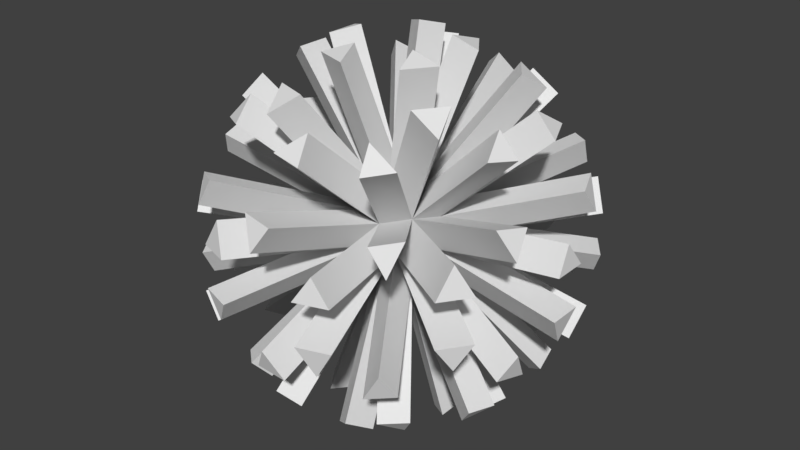 # Source: SpikeBall.blend  (saved by Blender 2.78.0; exported with 4.5.12 LTS)
import bpy
from mathutils import Matrix  # noqa: F401  (used for matrix-valued properties, if any)

bpy.ops.wm.read_factory_settings(use_empty=True)
scene = bpy.context.scene
scene.name = 'Scene'

# ---- collections
col_collection_1 = bpy.data.collections.new('Collection 1'); scene.collection.children.link(col_collection_1)

# ---- world
world_world = bpy.data.worlds.new('World'); scene.world = world_world
world_world.color = (0.05088, 0.05088, 0.05088)
world_world.use_sun_shadow = False
world_world.sun_shadow_jitter_overblur = 0.0
world_world.cycles.sampling_method = 'MANUAL'

# ---- meshes
me_icosphere = bpy.data.meshes.new('Icosphere')
me_icosphere.from_pydata([(0.0, 0.0, -1.0), (0.7236, -0.5257, -0.4472), (-0.2764, -0.8506, -0.4472), (-0.8944, 0.0, -0.4472), (-0.2764, 0.8506, -0.4472), (0.7236, 0.5257, -0.4472), (0.2764, -0.8506, 0.4472), (-0.7236, -0.5257, 0.4472), (-0.7236, 0.5257, 0.4472), (0.2764, 0.8506, 0.4472), (0.8944, 0.0, 0.4472), (0.0, 0.0, 1.0), (-0.1625, -0.5, -0.8507), (0.4253, -0.309, -0.8507), (0.2629, -0.809, -0.5257), (0.8506, 0.0, -0.5257), (0.4253, 0.309, -0.8507), (-0.5257, 0.0, -0.8507), (-0.6882, -0.5, -0.5257), (-0.1625, 0.5, -0.8507), (-0.6882, 0.5, -0.5257), (0.2629, 0.809, -0.5257), (0.9511, -0.309, 1.971e-07), (0.9511, 0.309, 1.971e-07), (0.0, -1.0, 1.971e-07), (0.5878, -0.809, 1.971e-07), (-0.9511, -0.309, 1.971e-07), (-0.5878, -0.809, 1.971e-07), (-0.5878, 0.809, 1.971e-07), (-0.9511, 0.309, 1.971e-07), (0.5878, 0.809, 1.971e-07), (0.0, 1.0, 1.971e-07), (0.6882, -0.5, 0.5257), (-0.2629, -0.809, 0.5257), (-0.8506, 0.0, 0.5257), (-0.2629, 0.809, 0.5257), (0.6882, 0.5, 0.5257), (0.1625, -0.5, 0.8507), (0.5257, 0.0, 0.8507), (-0.4253, -0.309, 0.8507), (-0.4253, 0.309, 0.8507), (0.1625, 0.5, 0.8507), (0.05119, -0.1575, -1.472), (0.4765, -0.4666, -1.322), (-0.1113, -0.6575, -1.322), (0.1024, -0.3151, -1.944), (0.5277, -0.6241, -1.794), (-0.06007, -0.8151, -1.794), (0.1536, -0.4726, -2.415), (0.5789, -0.7816, -2.266), (-0.008884, -0.9726, -2.266), (0.2048, -0.6302, -2.887), (0.6301, -0.9392, -2.738), (0.04231, -1.13, -2.738), (0.256, -0.7877, -3.359), (0.6813, -1.097, -3.209), (0.0935, -1.288, -3.209), (1.074, -0.6597, -0.7781), (0.7754, -0.443, -1.182), (1.201, -0.134, -0.8566), (1.424, -0.7938, -1.109), (1.126, -0.577, -1.512), (1.551, -0.268, -1.187), (1.774, -0.9278, -1.44), (1.476, -0.7111, -1.843), (1.901, -0.402, -1.518), (2.124, -1.062, -1.771), (1.826, -0.8451, -2.174), (2.251, -0.5361, -1.849), (2.474, -1.196, -2.101), (2.176, -0.9791, -2.505), (2.601, -0.6701, -2.18), (-0.134, -0.09737, -1.472), (-0.2965, -0.5974, -1.322), (-0.6597, -0.09737, -1.322), (-0.268, -0.1947, -1.944), (-0.4305, -0.6947, -1.794), (-0.7938, -0.1947, -1.794), (-0.4021, -0.2921, -2.415), (-0.5645, -0.7921, -2.266), (-0.9278, -0.2921, -2.266), (-0.5361, -0.3895, -2.887), (-0.6985, -0.8895, -2.738), (-1.062, -0.3895, -2.738), (-0.6701, -0.4868, -3.359), (-0.8325, -0.9868, -3.209), (-1.196, -0.4868, -3.209), (-0.134, 0.09737, -1.472), (-0.6597, 0.09737, -1.322), (-0.2965, 0.5974, -1.322), (-0.268, 0.1947, -1.944), (-0.7938, 0.1947, -1.794), (-0.4305, 0.6947, -1.794), (-0.4021, 0.2921, -2.415), (-0.9278, 0.2921, -2.266), (-0.5645, 0.7921, -2.266), (-0.5361, 0.3895, -2.887), (-1.062, 0.3895, -2.738), (-0.6985, 0.8895, -2.738), (-0.6701, 0.4868, -3.359), (-1.196, 0.4868, -3.209), (-0.8325, 0.9868, -3.209), (0.05119, 0.1575, -1.472), (-0.1113, 0.6575, -1.322), (0.4765, 0.4666, -1.322), (0.1024, 0.3151, -1.944), (-0.06007, 0.8151, -1.794), (0.5277, 0.6241, -1.794), (0.1536, 0.4726, -2.415), (-0.008884, 0.9726, -2.266), (0.5789, 0.7816, -2.266), (0.2048, 0.6302, -2.887), (0.04231, 1.13, -2.738), (0.6301, 0.9392, -2.738), (0.256, 0.7877, -3.359), (0.0935, 1.288, -3.209), (0.6813, 1.097, -3.209), (1.176, -0.6597, -0.6124), (1.303, -0.134, -0.6909), (1.404, -0.443, -0.1652), (1.629, -0.7938, -0.7776), (1.756, -0.268, -0.8561), (1.856, -0.577, -0.3304), (2.081, -0.9278, -0.9428), (2.208, -0.402, -1.021), (2.309, -0.7111, -0.4956), (2.534, -1.062, -1.108), (2.661, -0.5361, -1.187), (2.761, -0.8451, -0.6608), (2.986, -1.196, -1.273), (3.113, -0.6701, -1.352), (3.214, -0.9791, -0.826), (-0.264, -1.322, -0.6124), (0.2752, -1.281, -0.6909), (0.01237, -1.472, -0.1652), (-0.2516, -1.794, -0.7776), (0.2876, -1.753, -0.8561), (0.02475, -1.944, -0.3304), (-0.2393, -2.266, -0.9428), (0.3, -2.224, -1.021), (0.03712, -2.415, -0.4956), (-0.2269, -2.738, -1.108), (0.3124, -2.696, -1.187), (0.04949, -2.887, -0.6608), (-0.2145, -3.209, -1.273), (0.3247, -3.168, -1.352), (0.06187, -3.359, -0.826), (-1.339, -0.1575, -0.6124), (-1.133, -0.6575, -0.6909), (-1.396, -0.4666, -0.1652), (-1.784, -0.3151, -0.7776), (-1.578, -0.8151, -0.8561), (-1.841, -0.6241, -0.3304), (-2.229, -0.4726, -0.9428), (-2.023, -0.9726, -1.021), (-2.286, -0.7817, -0.4956), (-2.674, -0.6302, -1.108), (-2.468, -1.13, -1.187), (-2.73, -0.9392, -0.6608), (-3.119, -0.7877, -1.273), (-2.912, -1.288, -1.352), (-3.175, -1.097, -0.826), (-0.5637, 1.225, -0.6124), (-0.9755, 0.8744, -0.6909), (-0.8751, 1.183, -0.1652), (-0.851, 1.599, -0.7776), (-1.263, 1.249, -0.8561), (-1.162, 1.558, -0.3304), (-1.138, 1.974, -0.9428), (-1.55, 1.623, -1.021), (-1.45, 1.932, -0.4956), (-1.426, 2.348, -1.108), (-1.837, 1.998, -1.187), (-1.737, 2.307, -0.6608), (-1.713, 2.723, -1.273), (-2.125, 2.372, -1.352), (-2.024, 2.681, -0.826), (0.9909, 0.9147, -0.6124), (0.5302, 1.198, -0.6909), (0.8551, 1.198, -0.1652), (1.258, 1.304, -0.7776), (0.7974, 1.587, -0.8561), (1.122, 1.587, -0.3304), (1.525, 1.693, -0.9428), (1.065, 1.976, -1.021), (1.39, 1.976, -0.4956), (1.793, 2.081, -1.108), (1.332, 2.365, -1.187), (1.657, 2.365, -0.6608), (2.06, 2.47, -1.273), (1.599, 2.754, -1.352), (1.924, 2.754, -0.826), (1.125, -0.8173, -0.51), (1.352, -0.6006, -0.06281), (0.9891, -1.101, -0.06281), (1.526, -1.109, -0.5728), (1.754, -0.8921, -0.1256), (1.39, -1.392, -0.1256), (1.928, -1.4, -0.6357), (2.155, -1.184, -0.1884), (1.792, -1.684, -0.1884), (2.329, -1.692, -0.6985), (2.556, -1.475, -0.2513), (2.193, -1.975, -0.2513), (2.73, -1.984, -0.7613), (2.958, -1.767, -0.3141), (2.594, -2.267, -0.3141), (-0.4297, -1.322, -0.51), (-0.1533, -1.472, -0.06281), (-0.7411, -1.281, -0.06281), (-0.583, -1.794, -0.5728), (-0.3066, -1.944, -0.1256), (-0.8944, -1.753, -0.1256), (-0.7362, -2.266, -0.6357), (-0.4599, -2.415, -0.1884), (-1.048, -2.224, -0.1884), (-0.8895, -2.738, -0.6985), (-0.6131, -2.887, -0.2513), (-1.201, -2.696, -0.2513), (-1.043, -3.209, -0.7613), (-0.7664, -3.359, -0.3141), (-1.354, -3.168, -0.3141), (-1.39, 0.0, -0.51), (-1.447, -0.309, -0.06281), (-1.447, 0.309, -0.06281), (-1.887, 0.0, -0.5728), (-1.943, -0.309, -0.1256), (-1.943, 0.309, -0.1256), (-2.383, 0.0, -0.6357), (-2.439, -0.309, -0.1884), (-2.439, 0.309, -0.1884), (-2.879, 0.0, -0.6985), (-2.935, -0.309, -0.2513), (-2.935, 0.309, -0.2513), (-3.375, 0.0, -0.7613), (-3.431, -0.309, -0.3141), (-3.431, 0.309, -0.3141), (-0.4297, 1.322, -0.51), (-0.7411, 1.281, -0.06281), (-0.1533, 1.472, -0.06281), (-0.583, 1.794, -0.5728), (-0.8944, 1.753, -0.1256), (-0.3066, 1.944, -0.1256), (-0.7362, 2.266, -0.6357), (-1.048, 2.224, -0.1884), (-0.4599, 2.415, -0.1884), (-0.8895, 2.738, -0.6985), (-1.201, 2.696, -0.2513), (-0.6131, 2.887, -0.2513), (-1.043, 3.209, -0.7613), (-1.354, 3.168, -0.3141), (-0.7664, 3.359, -0.3141), (1.125, 0.8173, -0.51), (0.9891, 1.101, -0.06281), (1.352, 0.6006, -0.06281), (1.526, 1.109, -0.5728), (1.39, 1.392, -0.1256), (1.754, 0.8921, -0.1256), (1.928, 1.4, -0.6357), (1.792, 1.684, -0.1884), (2.155, 1.184, -0.1884), (2.329, 1.692, -0.6985), (2.193, 1.975, -0.2513), (2.556, 1.475, -0.2513), (2.73, 1.984, -0.7613), (2.594, 2.267, -0.3141), (2.958, 1.767, -0.3141), (0.4809, -1.165, 0.7781), (0.8927, -0.8142, 0.8566), (0.3669, -0.8142, 1.182), (0.6853, -1.479, 1.109), (1.097, -1.128, 1.187), (0.5714, -1.128, 1.512), (0.8898, -1.793, 1.44), (1.302, -1.443, 1.518), (0.7759, -1.443, 1.843), (1.094, -2.107, 1.771), (1.506, -1.757, 1.849), (0.9803, -1.757, 2.174), (1.299, -2.422, 2.101), (1.711, -2.071, 2.18), (1.185, -2.071, 2.505), (-0.9593, -0.8173, 0.7781), (-0.4985, -1.101, 0.8566), (-0.661, -0.6006, 1.182), (-1.195, -1.109, 1.109), (-0.7342, -1.392, 1.187), (-0.8966, -0.8921, 1.512), (-1.431, -1.4, 1.44), (-0.9698, -1.684, 1.518), (-1.132, -1.184, 1.843), (-1.666, -1.692, 1.771), (-1.205, -1.975, 1.849), (-1.368, -1.475, 2.174), (-1.902, -1.984, 2.101), (-1.441, -2.267, 2.18), (-1.604, -1.767, 2.505), (-1.074, 0.6597, 0.7781), (-1.201, 0.134, 0.8566), (-0.7754, 0.443, 1.182), (-1.424, 0.7938, 1.109), (-1.551, 0.268, 1.187), (-1.126, 0.577, 1.512), (-1.774, 0.9278, 1.44), (-1.901, 0.402, 1.518), (-1.476, 0.7111, 1.843), (-2.124, 1.062, 1.771), (-2.251, 0.5361, 1.849), (-1.826, 0.8451, 2.174), (-2.474, 1.196, 2.101), (-2.601, 0.6701, 2.18), (-2.176, 0.9791, 2.505), (0.2957, 1.225, 0.7781), (-0.2436, 1.183, 0.8566), (0.1817, 0.8744, 1.182), (0.3149, 1.599, 1.109), (-0.2243, 1.558, 1.187), (0.201, 1.249, 1.512), (0.3342, 1.974, 1.44), (-0.2051, 1.932, 1.518), (0.2203, 1.623, 1.843), (0.3534, 2.348, 1.771), (-0.1858, 2.307, 1.849), (0.2395, 1.998, 2.174), (0.3727, 2.723, 2.101), (-0.1665, 2.681, 2.18), (0.2588, 2.372, 2.505), (1.256, 0.09737, 0.7781), (1.05, 0.5974, 0.8566), (0.8878, 0.09737, 1.181), (1.618, 0.1947, 1.109), (1.412, 0.6947, 1.187), (1.25, 0.1947, 1.512), (1.98, 0.2921, 1.44), (1.774, 0.7921, 1.518), (1.612, 0.2921, 1.843), (2.343, 0.3895, 1.771), (2.136, 0.8895, 1.849), (1.974, 0.3895, 2.174), (2.705, 0.4868, 2.101), (2.498, 0.9868, 2.18), (2.336, 0.4868, 2.505), (0.6597, 0.09737, 1.322), (0.2965, 0.5974, 1.322), (0.134, 0.09737, 1.472), (0.7938, 0.1947, 1.794), (0.4305, 0.6947, 1.794), (0.268, 0.1947, 1.944), (0.9278, 0.2921, 2.266), (0.5645, 0.7921, 2.266), (0.4021, 0.2921, 2.415), (1.062, 0.3895, 2.738), (0.6985, 0.8895, 2.738), (0.5361, 0.3895, 2.887), (1.196, 0.4868, 3.209), (0.8325, 0.9868, 3.209), (0.6701, 0.4868, 3.359), (0.7713, 0.1784, 1.248), (0.9337, 0.6784, 0.9231), (0.408, 0.6784, 1.248), (1.017, 0.3568, 1.645), (1.179, 0.8568, 1.32), (0.6536, 0.8568, 1.645), (1.262, 0.5352, 2.043), (1.425, 1.035, 1.718), (0.8991, 1.035, 2.043), (1.508, 0.7136, 2.44), (1.67, 1.214, 2.115), (1.145, 1.214, 2.44), (1.754, 0.8921, 2.837), (1.916, 1.392, 2.512), (1.39, 1.392, 2.837), (0.8927, 0.8142, 0.8566), (0.4809, 1.165, 0.7781), (0.3669, 0.8142, 1.182), (1.097, 1.128, 1.187), (0.6853, 1.479, 1.109), (0.5714, 1.128, 1.512), (1.302, 1.443, 1.518), (0.8898, 1.793, 1.44), (0.7759, 1.443, 1.843), (1.506, 1.757, 1.849), (1.094, 2.107, 1.771), (0.9803, 1.757, 2.174), (1.711, 2.071, 2.18), (1.299, 2.422, 2.101), (1.185, 2.071, 2.505), (0.1113, 0.6575, 1.322), (-0.4765, 0.4666, 1.322), (-0.05119, 0.1575, 1.472), (0.06007, 0.8151, 1.794), (-0.5277, 0.6241, 1.794), (-0.1024, 0.3151, 1.944), (0.008884, 0.9726, 2.266), (-0.5789, 0.7816, 2.266), (-0.1536, 0.4726, 2.415), (-0.04231, 1.13, 2.738), (-0.6301, 0.9392, 2.738), (-0.2048, 0.6302, 2.887), (-0.0935, 1.288, 3.209), (-0.6813, 1.097, 3.209), (-0.256, 0.7877, 3.359), (0.06866, 0.7887, 1.248), (-0.3567, 1.098, 0.9231), (-0.5191, 0.5977, 1.248), (-0.02514, 1.077, 1.645), (-0.4505, 1.386, 1.32), (-0.6129, 0.8864, 1.645), (-0.1189, 1.366, 2.043), (-0.5443, 1.675, 1.718), (-0.7067, 1.175, 2.043), (-0.2127, 1.655, 2.44), (-0.6381, 1.964, 2.115), (-0.8005, 1.464, 2.44), (-0.3065, 1.943, 2.837), (-0.7319, 2.252, 2.512), (-0.8943, 1.752, 2.837), (-0.4985, 1.101, 0.8566), (-0.9593, 0.8173, 0.7781), (-0.661, 0.6006, 1.182), (-0.7342, 1.392, 1.187), (-1.195, 1.109, 1.109), (-0.8966, 0.8921, 1.512), (-0.9698, 1.684, 1.518), (-1.431, 1.4, 1.44), (-1.132, 1.184, 1.843), (-1.205, 1.975, 1.849), (-1.666, 1.692, 1.771), (-1.368, 1.475, 2.174), (-1.441, 2.267, 2.18), (-1.902, 1.984, 2.101), (-1.604, 1.767, 2.505), (-0.591, 0.309, 1.322), (-0.591, -0.309, 1.322), (-0.1657, 0.0, 1.472), (-0.7566, 0.309, 1.794), (-0.7566, -0.309, 1.794), (-0.3313, 0.0, 1.944), (-0.9223, 0.309, 2.266), (-0.9223, -0.309, 2.266), (-0.497, 0.0, 2.415), (-1.088, 0.309, 2.738), (-1.088, -0.309, 2.738), (-0.6626, 0.0, 2.887), (-1.254, 0.309, 3.209), (-1.254, -0.309, 3.209), (-0.8283, 0.0, 3.359), (-0.7289, 0.309, 1.248), (-1.154, 0.0, 0.9231), (-0.7289, -0.309, 1.248), (-1.032, 0.309, 1.645), (-1.458, 0.0, 1.32), (-1.032, -0.309, 1.645), (-1.336, 0.309, 2.043), (-1.761, 0.0, 1.718), (-1.336, -0.309, 2.043), (-1.639, 0.309, 2.44), (-2.065, 0.0, 2.115), (-1.639, -0.309, 2.44), (-1.943, 0.309, 2.837), (-2.368, 0.0, 2.512), (-1.943, -0.309, 2.837), (-1.201, -0.134, 0.8566), (-1.074, -0.6597, 0.7781), (-0.7754, -0.443, 1.182), (-1.551, -0.268, 1.187), (-1.424, -0.7938, 1.109), (-1.126, -0.577, 1.512), (-1.901, -0.402, 1.518), (-1.774, -0.9278, 1.44), (-1.476, -0.7111, 1.843), (-2.251, -0.5361, 1.849), (-2.124, -1.062, 1.771), (-1.826, -0.8451, 2.174), (-2.601, -0.6701, 2.18), (-2.474, -1.196, 2.101), (-2.176, -0.9791, 2.505), (-0.4765, -0.4666, 1.322), (0.1113, -0.6575, 1.322), (-0.05119, -0.1575, 1.472), (-0.5277, -0.6241, 1.794), (0.06007, -0.8151, 1.794), (-0.1024, -0.3151, 1.944), (-0.5789, -0.7816, 2.266), (0.008884, -0.9726, 2.266), (-0.1536, -0.4726, 2.415), (-0.6301, -0.9392, 2.738), (-0.04231, -1.13, 2.738), (-0.2048, -0.6302, 2.887), (-0.6813, -1.097, 3.209), (-0.0935, -1.288, 3.209), (-0.256, -0.7877, 3.359), (-0.5191, -0.5977, 1.248), (-0.3567, -1.098, 0.9231), (0.06866, -0.7887, 1.248), (-0.6129, -0.8864, 1.645), (-0.4505, -1.386, 1.32), (-0.02514, -1.077, 1.645), (-0.7067, -1.175, 2.043), (-0.5443, -1.675, 1.718), (-0.1189, -1.366, 2.043), (-0.8005, -1.464, 2.44), (-0.6381, -1.964, 2.115), (-0.2127, -1.655, 2.44), (-0.8943, -1.752, 2.837), (-0.7319, -2.252, 2.512), (-0.3065, -1.943, 2.837), (-0.2436, -1.183, 0.8566), (0.2957, -1.225, 0.7781), (0.1817, -0.8744, 1.182), (-0.2243, -1.558, 1.187), (0.3149, -1.599, 1.109), (0.201, -1.249, 1.512), (-0.2051, -1.932, 1.518), (0.3342, -1.974, 1.44), (0.2203, -1.623, 1.843), (-0.1858, -2.307, 1.849), (0.3534, -2.348, 1.771), (0.2395, -1.998, 2.174), (-0.1665, -2.681, 2.18), (0.3727, -2.723, 2.101), (0.2588, -2.372, 2.505), (0.2965, -0.5974, 1.322), (0.6597, -0.09737, 1.322), (0.134, -0.09737, 1.472), (0.4305, -0.6947, 1.794), (0.7938, -0.1947, 1.794), (0.268, -0.1947, 1.944), (0.5645, -0.7921, 2.266), (0.9278, -0.2921, 2.266), (0.4021, -0.2921, 2.415), (0.6985, -0.8895, 2.738), (1.062, -0.3895, 2.738), (0.5361, -0.3895, 2.887), (0.8325, -0.9868, 3.209), (1.196, -0.4868, 3.209), (0.6701, -0.4868, 3.359), (0.408, -0.6784, 1.248), (0.9337, -0.6784, 0.9231), (0.7713, -0.1784, 1.248), (0.6536, -0.8568, 1.645), (1.179, -0.8568, 1.32), (1.017, -0.3568, 1.645), (0.8991, -1.035, 2.043), (1.425, -1.035, 1.718), (1.262, -0.5352, 2.043), (1.145, -1.214, 2.44), (1.67, -1.214, 2.115), (1.508, -0.7136, 2.44), (1.39, -1.392, 2.837), (1.916, -1.392, 2.512), (1.754, -0.8921, 2.837), (1.05, -0.5974, 0.8566), (1.256, -0.09737, 0.7781), (0.8878, -0.09737, 1.181), (1.412, -0.6947, 1.187), (1.618, -0.1947, 1.109), (1.25, -0.1947, 1.512), (1.774, -0.7921, 1.518), (1.98, -0.2921, 1.44), (1.612, -0.2921, 1.843), (2.136, -0.8895, 1.849), (2.343, -0.3895, 1.771), (1.974, -0.3895, 2.174), (2.498, -0.9868, 2.18), (2.705, -0.4868, 2.101), (2.336, -0.4868, 2.505), (1.396, 0.4666, 0.1652), (1.133, 0.6575, 0.6909), (1.339, 0.1575, 0.6124), (1.841, 0.6241, 0.3304), (1.578, 0.8151, 0.8561), (1.784, 0.3151, 0.7776), (2.286, 0.7817, 0.4956), (2.023, 0.9726, 1.021), (2.229, 0.4726, 0.9428), (2.73, 0.9392, 0.6608), (2.468, 1.13, 1.187), (2.674, 0.6302, 1.108), (3.175, 1.097, 0.826), (2.912, 1.288, 1.352), (3.119, 0.7877, 1.273), (1.348, 0.5977, 0.0938), (0.9851, 1.098, 0.0938), (1.086, 0.7887, 0.6195), (1.746, 0.8864, 0.1876), (1.382, 1.386, 0.1876), (1.483, 1.077, 0.7133), (2.143, 1.175, 0.2814), (1.78, 1.675, 0.2814), (1.88, 1.366, 0.8071), (2.54, 1.464, 0.3752), (2.177, 1.964, 0.3752), (2.278, 1.655, 0.9009), (2.938, 1.752, 0.469), (2.574, 2.252, 0.469), (2.675, 1.943, 0.9947), (0.8751, 1.183, 0.1652), (0.5637, 1.225, 0.6124), (0.9755, 0.8744, 0.6909), (1.162, 1.558, 0.3304), (0.851, 1.599, 0.7776), (1.263, 1.249, 0.8561), (1.45, 1.932, 0.4956), (1.138, 1.974, 0.9428), (1.55, 1.623, 1.021), (1.737, 2.307, 0.6608), (1.426, 2.348, 1.108), (1.837, 1.998, 1.187), (2.024, 2.681, 0.826), (1.713, 2.723, 1.273), (2.125, 2.372, 1.352), (-0.01237, 1.472, 0.1652), (-0.2752, 1.281, 0.6909), (0.264, 1.322, 0.6124), (-0.02475, 1.944, 0.3304), (-0.2876, 1.753, 0.8561), (0.2516, 1.794, 0.7776), (-0.03712, 2.415, 0.4956), (-0.3, 2.224, 1.021), (0.2393, 2.266, 0.9428), (-0.04949, 2.887, 0.6608), (-0.3124, 2.696, 1.187), (0.2269, 2.738, 1.108), (-0.06187, 3.359, 0.826), (-0.3247, 3.168, 1.352), (0.2145, 3.209, 1.273), (-0.1518, 1.467, 0.0938), (-0.7396, 1.276, 0.0938), (-0.4146, 1.276, 0.6195), (-0.3035, 1.934, 0.1876), (-0.8913, 1.743, 0.1876), (-0.5664, 1.743, 0.7133), (-0.4553, 2.401, 0.2814), (-1.043, 2.21, 0.2814), (-0.7182, 2.21, 0.8071), (-0.6071, 2.868, 0.3752), (-1.195, 2.677, 0.3752), (-0.8699, 2.677, 0.9009), (-0.7588, 3.335, 0.469), (-1.347, 3.144, 0.469), (-1.022, 3.144, 0.9947), (-0.8551, 1.198, 0.1652), (-0.9909, 0.9147, 0.6124), (-0.5302, 1.198, 0.6909), (-1.122, 1.587, 0.3304), (-1.258, 1.304, 0.7776), (-0.7974, 1.587, 0.8561), (-1.39, 1.976, 0.4956), (-1.525, 1.693, 0.9428), (-1.065, 1.976, 1.021), (-1.657, 2.365, 0.6608), (-1.793, 2.081, 1.108), (-1.332, 2.365, 1.187), (-1.924, 2.754, 0.826), (-2.06, 2.47, 1.273), (-1.599, 2.754, 1.352), (-1.404, 0.443, 0.1652), (-1.303, 0.134, 0.6909), (-1.176, 0.6597, 0.6124), (-1.856, 0.577, 0.3304), (-1.756, 0.268, 0.8561), (-1.629, 0.7938, 0.7776), (-2.309, 0.7111, 0.4956), (-2.208, 0.402, 1.021), (-2.081, 0.9278, 0.9428), (-2.761, 0.8451, 0.6608), (-2.661, 0.5361, 1.187), (-2.534, 1.062, 1.108), (-3.214, 0.9791, 0.826), (-3.113, 0.6701, 1.352), (-2.986, 1.196, 1.273), (-1.442, 0.309, 0.0938), (-1.442, -0.309, 0.0938), (-1.342, 0.0, 0.6195), (-1.933, 0.309, 0.1876), (-1.933, -0.309, 0.1876), (-1.833, 0.0, 0.7133), (-2.424, 0.309, 0.2814), (-2.424, -0.309, 0.2814), (-2.324, 0.0, 0.8071), (-2.916, 0.309, 0.3752), (-2.916, -0.309, 0.3752), (-2.815, 0.0, 0.9009), (-3.407, 0.309, 0.469), (-3.407, -0.309, 0.469), (-3.306, 0.0, 0.9947), (-1.404, -0.443, 0.1652), (-1.176, -0.6597, 0.6124), (-1.303, -0.134, 0.6909), (-1.856, -0.577, 0.3304), (-1.629, -0.7938, 0.7776), (-1.756, -0.268, 0.8561), (-2.309, -0.7111, 0.4956), (-2.081, -0.9278, 0.9428), (-2.208, -0.402, 1.021), (-2.761, -0.8451, 0.6608), (-2.534, -1.062, 1.108), (-2.661, -0.5361, 1.187), (-3.214, -0.9791, 0.826), (-2.986, -1.196, 1.273), (-3.113, -0.6701, 1.352), (-0.8551, -1.198, 0.1652), (-0.5302, -1.198, 0.6909), (-0.9909, -0.9147, 0.6124), (-1.122, -1.587, 0.3304), (-0.7974, -1.587, 0.8561), (-1.258, -1.304, 0.7776), (-1.39, -1.976, 0.4956), (-1.065, -1.976, 1.021), (-1.525, -1.693, 0.9428), (-1.657, -2.365, 0.6608), (-1.332, -2.365, 1.187), (-1.793, -2.081, 1.108), (-1.924, -2.754, 0.826), (-1.599, -2.754, 1.352), (-2.06, -2.47, 1.273), (-0.7396, -1.276, 0.0938), (-0.1518, -1.467, 0.0938), (-0.4146, -1.276, 0.6195), (-0.8913, -1.743, 0.1876), (-0.3035, -1.934, 0.1876), (-0.5664, -1.743, 0.7133), (-1.043, -2.21, 0.2814), (-0.4553, -2.401, 0.2814), (-0.7182, -2.21, 0.8071), (-1.195, -2.677, 0.3752), (-0.6071, -2.868, 0.3752), (-0.8699, -2.677, 0.9009), (-1.347, -3.144, 0.469), (-0.7588, -3.335, 0.469), (-1.022, -3.144, 0.9947), (-0.01237, -1.472, 0.1652), (0.264, -1.322, 0.6124), (-0.2752, -1.281, 0.6909), (-0.02475, -1.944, 0.3304), (0.2516, -1.794, 0.7776), (-0.2876, -1.753, 0.8561), (-0.03712, -2.415, 0.4956), (0.2393, -2.266, 0.9428), (-0.3, -2.224, 1.021), (-0.04949, -2.887, 0.6608), (0.2269, -2.738, 1.108), (-0.3124, -2.696, 1.187), (-0.06187, -3.359, 0.826), (0.2145, -3.209, 1.273), (-0.3247, -3.168, 1.352), (0.8751, -1.183, 0.1652), (0.9755, -0.8744, 0.6909), (0.5637, -1.225, 0.6124), (1.162, -1.558, 0.3304), (1.263, -1.249, 0.8561), (0.851, -1.599, 0.7776), (1.45, -1.932, 0.4956), (1.55, -1.623, 1.021), (1.138, -1.974, 0.9428), (1.737, -2.307, 0.6608), (1.837, -1.998, 1.187), (1.426, -2.348, 1.108), (2.024, -2.681, 0.826), (2.125, -2.372, 1.352), (1.713, -2.723, 1.273), (0.9851, -1.098, 0.0938), (1.348, -0.5977, 0.0938), (1.086, -0.7887, 0.6195), (1.382, -1.386, 0.1876), (1.746, -0.8864, 0.1876), (1.483, -1.077, 0.7133), (1.78, -1.675, 0.2814), (2.143, -1.175, 0.2814), (1.88, -1.366, 0.8071), (2.177, -1.964, 0.3752), (2.54, -1.464, 0.3752), (2.278, -1.655, 0.9009), (2.574, -2.252, 0.469), (2.938, -1.752, 0.469), (2.675, -1.943, 0.9947), (1.396, -0.4666, 0.1652), (1.339, -0.1575, 0.6124), (1.133, -0.6575, 0.6909), (1.841, -0.6241, 0.3304), (1.784, -0.3151, 0.7776), (1.578, -0.8151, 0.8561), (2.286, -0.7817, 0.4956), (2.229, -0.4726, 0.9428), (2.023, -0.9726, 1.021), (2.73, -0.9392, 0.6608), (2.674, -0.6302, 1.108), (2.468, -1.13, 1.187), (3.175, -1.097, 0.826), (3.119, -0.7877, 1.273), (2.912, -1.288, 1.352), (0.7411, 1.281, 0.06281), (0.1533, 1.472, 0.06281), (0.4297, 1.322, 0.51), (0.8944, 1.753, 0.1256), (0.3066, 1.944, 0.1256), (0.583, 1.794, 0.5728), (1.048, 2.224, 0.1884), (0.4599, 2.415, 0.1884), (0.7362, 2.266, 0.6357), (1.201, 2.696, 0.2513), (0.6131, 2.887, 0.2513), (0.8895, 2.738, 0.6985), (1.354, 3.168, 0.3141), (0.7664, 3.359, 0.3141), (1.043, 3.209, 0.7613), (0.7396, 1.276, -0.0938), (0.4146, 1.276, -0.6195), (0.1518, 1.467, -0.0938), (0.8913, 1.743, -0.1876), (0.5664, 1.743, -0.7133), (0.3035, 1.934, -0.1876), (1.043, 2.21, -0.2814), (0.7182, 2.21, -0.8071), (0.4553, 2.401, -0.2814), (1.195, 2.677, -0.3752), (0.8699, 2.677, -0.9009), (0.6071, 2.868, -0.3752), (1.347, 3.144, -0.469), (1.022, 3.144, -0.9947), (0.7588, 3.335, -0.469), (0.2752, 1.281, -0.6909), (-0.264, 1.322, -0.6124), (0.01237, 1.472, -0.1652), (0.2876, 1.753, -0.8561), (-0.2516, 1.794, -0.7776), (0.02475, 1.944, -0.3304), (0.3, 2.224, -1.021), (-0.2393, 2.266, -0.9428), (0.03712, 2.415, -0.4956), (0.3124, 2.696, -1.187), (-0.2269, 2.738, -1.108), (0.04949, 2.887, -0.6608), (0.3247, 3.168, -1.352), (-0.2145, 3.209, -1.273), (0.06187, 3.359, -0.826), (-0.9891, 1.101, 0.06281), (-1.352, 0.6006, 0.06281), (-1.125, 0.8173, 0.51), (-1.39, 1.392, 0.1256), (-1.754, 0.8921, 0.1256), (-1.526, 1.109, 0.5728), (-1.792, 1.684, 0.1884), (-2.155, 1.184, 0.1884), (-1.928, 1.4, 0.6357), (-2.193, 1.975, 0.2513), (-2.556, 1.475, 0.2513), (-2.329, 1.692, 0.6985), (-2.594, 2.267, 0.3141), (-2.958, 1.767, 0.3141), (-2.73, 1.984, 0.7613), (-0.9851, 1.098, -0.0938), (-1.086, 0.7887, -0.6195), (-1.348, 0.5977, -0.0938), (-1.382, 1.386, -0.1876), (-1.483, 1.077, -0.7133), (-1.746, 0.8864, -0.1876), (-1.78, 1.675, -0.2814), (-1.88, 1.366, -0.8071), (-2.143, 1.175, -0.2814), (-2.177, 1.964, -0.3752), (-2.278, 1.655, -0.9009), (-2.54, 1.464, -0.3752), (-2.574, 2.252, -0.469), (-2.675, 1.943, -0.9947), (-2.938, 1.752, -0.469), (-1.133, 0.6575, -0.6909), (-1.339, 0.1575, -0.6124), (-1.396, 0.4666, -0.1652), (-1.578, 0.8151, -0.8561), (-1.784, 0.3151, -0.7776), (-1.841, 0.6241, -0.3304), (-2.023, 0.9726, -1.021), (-2.229, 0.4726, -0.9428), (-2.286, 0.7817, -0.4956), (-2.468, 1.13, -1.187), (-2.674, 0.6302, -1.108), (-2.73, 0.9392, -0.6608), (-2.912, 1.288, -1.352), (-3.119, 0.7877, -1.273), (-3.175, 1.097, -0.826), (-1.352, -0.6006, 0.06281), (-0.9891, -1.101, 0.06281), (-1.125, -0.8173, 0.51), (-1.754, -0.8921, 0.1256), (-1.39, -1.392, 0.1256), (-1.526, -1.109, 0.5728), (-2.155, -1.184, 0.1884), (-1.792, -1.684, 0.1884), (-1.928, -1.4, 0.6357), (-2.556, -1.475, 0.2513), (-2.193, -1.975, 0.2513), (-2.329, -1.692, 0.6985), (-2.958, -1.767, 0.3141), (-2.594, -2.267, 0.3141), (-2.73, -1.984, 0.7613), (-1.348, -0.5977, -0.0938), (-1.086, -0.7887, -0.6195), (-0.9851, -1.098, -0.0938), (-1.746, -0.8864, -0.1876), (-1.483, -1.077, -0.7133), (-1.382, -1.386, -0.1876), (-2.143, -1.175, -0.2814), (-1.88, -1.366, -0.8071), (-1.78, -1.675, -0.2814), (-2.54, -1.464, -0.3752), (-2.278, -1.655, -0.9009), (-2.177, -1.964, -0.3752), (-2.938, -1.752, -0.469), (-2.675, -1.943, -0.9947), (-2.574, -2.252, -0.469), (-0.9755, -0.8744, -0.6909), (-0.5637, -1.225, -0.6124), (-0.8751, -1.183, -0.1652), (-1.263, -1.249, -0.8561), (-0.851, -1.599, -0.7776), (-1.162, -1.558, -0.3304), (-1.55, -1.623, -1.021), (-1.138, -1.974, -0.9428), (-1.45, -1.932, -0.4956), (-1.837, -1.998, -1.187), (-1.426, -2.348, -1.108), (-1.737, -2.307, -0.6608), (-2.125, -2.372, -1.352), (-1.713, -2.723, -1.273), (-2.024, -2.681, -0.826), (0.1533, -1.472, 0.06281), (0.7411, -1.281, 0.06281), (0.4297, -1.322, 0.51), (0.3066, -1.944, 0.1256), (0.8944, -1.753, 0.1256), (0.583, -1.794, 0.5728), (0.4599, -2.415, 0.1884), (1.048, -2.224, 0.1884), (0.7362, -2.266, 0.6357), (0.6131, -2.887, 0.2513), (1.201, -2.696, 0.2513), (0.8895, -2.738, 0.6985), (0.7664, -3.359, 0.3141), (1.354, -3.168, 0.3141), (1.043, -3.209, 0.7613), (0.1518, -1.467, -0.0938), (0.4146, -1.276, -0.6195), (0.7396, -1.276, -0.0938), (0.3035, -1.934, -0.1876), (0.5664, -1.743, -0.7133), (0.8913, -1.743, -0.1876), (0.4553, -2.401, -0.2814), (0.7182, -2.21, -0.8071), (1.043, -2.21, -0.2814), (0.6071, -2.868, -0.3752), (0.8699, -2.677, -0.9009), (1.195, -2.677, -0.3752), (0.7588, -3.335, -0.469), (1.022, -3.144, -0.9947), (1.347, -3.144, -0.469), (0.5302, -1.198, -0.6909), (0.9909, -0.9147, -0.6124), (0.8551, -1.198, -0.1652), (0.7974, -1.587, -0.8561), (1.258, -1.304, -0.7776), (1.122, -1.587, -0.3304), (1.065, -1.976, -1.021), (1.525, -1.693, -0.9428), (1.39, -1.976, -0.4956), (1.332, -2.365, -1.187), (1.793, -2.081, -1.108), (1.657, -2.365, -0.6608), (1.599, -2.754, -1.352), (2.06, -2.47, -1.273), (1.924, -2.754, -0.826), (1.447, -0.309, 0.06281), (1.447, 0.309, 0.06281), (1.39, 0.0, 0.51), (1.943, -0.309, 0.1256), (1.943, 0.309, 0.1256), (1.887, 0.0, 0.5728), (2.439, -0.309, 0.1884), (2.439, 0.309, 0.1884), (2.383, 0.0, 0.6357), (2.935, -0.309, 0.2513), (2.935, 0.309, 0.2513), (2.879, 0.0, 0.6985), (3.431, -0.309, 0.3141), (3.431, 0.309, 0.3141), (3.375, 0.0, 0.7613), (1.442, -0.309, -0.0938), (1.342, 0.0, -0.6195), (1.442, 0.309, -0.0938), (1.933, -0.309, -0.1876), (1.833, 0.0, -0.7133), (1.933, 0.309, -0.1876), (2.424, -0.309, -0.2814), (2.324, 0.0, -0.8071), (2.424, 0.309, -0.2814), (2.916, -0.309, -0.3752), (2.815, 0.0, -0.9009), (2.916, 0.309, -0.3752), (3.407, -0.309, -0.469), (3.306, 0.0, -0.9947), (3.407, 0.309, -0.469), (1.303, 0.134, -0.6909), (1.176, 0.6597, -0.6124), (1.404, 0.443, -0.1652), (1.756, 0.268, -0.8561), (1.629, 0.7938, -0.7776), (1.856, 0.577, -0.3304), (2.208, 0.402, -1.021), (2.081, 0.9278, -0.9428), (2.309, 0.7111, -0.4956), (2.661, 0.5361, -1.187), (2.534, 1.062, -1.108), (2.761, 0.8451, -0.6608), (3.113, 0.6701, -1.352), (2.986, 1.196, -1.273), (3.214, 0.9791, -0.826), (0.661, 0.6006, -1.182), (0.4985, 1.101, -0.8566), (0.9593, 0.8173, -0.7781), (0.8966, 0.8921, -1.512), (0.7342, 1.392, -1.187), (1.195, 1.109, -1.109), (1.132, 1.184, -1.843), (0.9698, 1.684, -1.518), (1.431, 1.4, -1.44), (1.368, 1.475, -2.174), (1.205, 1.975, -1.849), (1.666, 1.692, -1.771), (1.604, 1.767, -2.505), (1.441, 2.267, -2.18), (1.902, 1.984, -2.101), (0.5191, 0.5977, -1.248), (-0.06866, 0.7887, -1.248), (0.3567, 1.098, -0.9231), (0.6129, 0.8864, -1.645), (0.02514, 1.077, -1.645), (0.4505, 1.386, -1.32), (0.7067, 1.175, -2.043), (0.1189, 1.366, -2.043), (0.5443, 1.675, -1.718), (0.8005, 1.464, -2.44), (0.2127, 1.655, -2.44), (0.6381, 1.964, -2.115), (0.8943, 1.752, -2.837), (0.3065, 1.943, -2.837), (0.7319, 2.252, -2.512), (-0.1817, 0.8744, -1.182), (-0.2957, 1.225, -0.7781), (0.2436, 1.183, -0.8566), (-0.201, 1.249, -1.512), (-0.3149, 1.599, -1.109), (0.2243, 1.558, -1.187), (-0.2203, 1.623, -1.843), (-0.3342, 1.974, -1.44), (0.2051, 1.932, -1.518), (-0.2395, 1.998, -2.174), (-0.3534, 2.348, -1.771), (0.1858, 2.307, -1.849), (-0.2588, 2.372, -2.505), (-0.3727, 2.723, -2.101), (0.1665, 2.681, -2.18), (-0.3669, 0.8142, -1.182), (-0.8927, 0.8142, -0.8566), (-0.4809, 1.165, -0.7781), (-0.5714, 1.128, -1.512), (-1.097, 1.128, -1.187), (-0.6853, 1.479, -1.109), (-0.7759, 1.443, -1.843), (-1.302, 1.443, -1.518), (-0.8898, 1.793, -1.44), (-0.9803, 1.757, -2.174), (-1.506, 1.757, -1.849), (-1.094, 2.107, -1.771), (-1.185, 2.071, -2.505), (-1.711, 2.071, -2.18), (-1.299, 2.422, -2.101), (-0.408, 0.6784, -1.248), (-0.7713, 0.1784, -1.248), (-0.9337, 0.6784, -0.9231), (-0.6536, 0.8568, -1.645), (-1.017, 0.3568, -1.645), (-1.179, 0.8568, -1.32), (-0.8991, 1.035, -2.043), (-1.262, 0.5352, -2.043), (-1.425, 1.035, -1.718), (-1.145, 1.214, -2.44), (-1.508, 0.7136, -2.44), (-1.67, 1.214, -2.115), (-1.39, 1.392, -2.837), (-1.754, 0.8921, -2.837), (-1.916, 1.392, -2.512), (-0.8878, 0.09737, -1.181), (-1.256, 0.09737, -0.7781), (-1.05, 0.5974, -0.8566), (-1.25, 0.1947, -1.512), (-1.618, 0.1947, -1.109), (-1.412, 0.6947, -1.187), (-1.612, 0.2921, -1.843), (-1.98, 0.2921, -1.44), (-1.774, 0.7921, -1.518), (-1.974, 0.3895, -2.174), (-2.343, 0.3895, -1.771), (-2.136, 0.8895, -1.849), (-2.336, 0.4868, -2.505), (-2.705, 0.4868, -2.101), (-2.498, 0.9868, -2.18), (-0.8878, -0.09737, -1.181), (-1.05, -0.5974, -0.8566), (-1.256, -0.09737, -0.7781), (-1.25, -0.1947, -1.512), (-1.412, -0.6947, -1.187), (-1.618, -0.1947, -1.109), (-1.612, -0.2921, -1.843), (-1.774, -0.7921, -1.518), (-1.98, -0.2921, -1.44), (-1.974, -0.3895, -2.174), (-2.136, -0.8895, -1.849), (-2.343, -0.3895, -1.771), (-2.336, -0.4868, -2.505), (-2.498, -0.9868, -2.18), (-2.705, -0.4868, -2.101), (-0.7713, -0.1784, -1.248), (-0.408, -0.6784, -1.248), (-0.9337, -0.6784, -0.9231), (-1.017, -0.3568, -1.645), (-0.6536, -0.8568, -1.645), (-1.179, -0.8568, -1.32), (-1.262, -0.5352, -2.043), (-0.8991, -1.035, -2.043), (-1.425, -1.035, -1.718), (-1.508, -0.7136, -2.44), (-1.145, -1.214, -2.44), (-1.67, -1.214, -2.115), (-1.754, -0.8921, -2.837), (-1.39, -1.392, -2.837), (-1.916, -1.392, -2.512), (-0.3669, -0.8142, -1.182), (-0.4809, -1.165, -0.7781), (-0.8927, -0.8142, -0.8566), (-0.5714, -1.128, -1.512), (-0.6853, -1.479, -1.109), (-1.097, -1.128, -1.187), (-0.7759, -1.443, -1.843), (-0.8898, -1.793, -1.44), (-1.302, -1.443, -1.518), (-0.9803, -1.757, -2.174), (-1.094, -2.107, -1.771), (-1.506, -1.757, -1.849), (-1.185, -2.071, -2.505), (-1.299, -2.422, -2.101), (-1.711, -2.071, -2.18), (1.201, 0.134, -0.8566), (0.7754, 0.443, -1.182), (1.074, 0.6597, -0.7781), (1.551, 0.268, -1.187), (1.126, 0.577, -1.512), (1.424, 0.7938, -1.109), (1.901, 0.402, -1.518), (1.476, 0.7111, -1.843), (1.774, 0.9278, -1.44), (2.251, 0.5361, -1.849), (1.826, 0.8451, -2.174), (2.124, 1.062, -1.771), (2.601, 0.6701, -2.18), (2.176, 0.9791, -2.505), (2.474, 1.196, -2.101), (1.154, 0.0, -0.9231), (0.7289, -0.309, -1.248), (0.7289, 0.309, -1.248), (1.458, 0.0, -1.32), (1.032, -0.309, -1.645), (1.032, 0.309, -1.645), (1.761, 0.0, -1.718), (1.336, -0.309, -2.043), (1.336, 0.309, -2.043), (2.065, 0.0, -2.115), (1.639, -0.309, -2.44), (1.639, 0.309, -2.44), (2.368, 0.0, -2.512), (1.943, -0.309, -2.837), (1.943, 0.309, -2.837), (0.591, -0.309, -1.322), (0.1657, 0.0, -1.472), (0.591, 0.309, -1.322), (0.7566, -0.309, -1.794), (0.3313, 0.0, -1.944), (0.7566, 0.309, -1.794), (0.9223, -0.309, -2.266), (0.497, 0.0, -2.415), (0.9223, 0.309, -2.266), (1.088, -0.309, -2.738), (0.6626, 0.0, -2.887), (1.088, 0.309, -2.738), (1.254, -0.309, -3.209), (0.8283, 0.0, -3.359), (1.254, 0.309, -3.209), (-0.1817, -0.8744, -1.182), (0.2436, -1.183, -0.8566), (-0.2957, -1.225, -0.7781), (-0.201, -1.249, -1.512), (0.2243, -1.558, -1.187), (-0.3149, -1.599, -1.109), (-0.2203, -1.623, -1.843), (0.2051, -1.932, -1.518), (-0.3342, -1.974, -1.44), (-0.2395, -1.998, -2.174), (0.1858, -2.307, -1.849), (-0.3534, -2.348, -1.771), (-0.2588, -2.372, -2.505), (0.1665, -2.681, -2.18), (-0.3727, -2.723, -2.101), (-0.06866, -0.7887, -1.248), (0.5191, -0.5977, -1.248), (0.3567, -1.098, -0.9231), (0.02514, -1.077, -1.645), (0.6129, -0.8864, -1.645), (0.4505, -1.386, -1.32), (0.1189, -1.366, -2.043), (0.7067, -1.175, -2.043), (0.5443, -1.675, -1.718), (0.2127, -1.655, -2.44), (0.8005, -1.464, -2.44), (0.6381, -1.964, -2.115), (0.3065, -1.943, -2.837), (0.8943, -1.752, -2.837), (0.7319, -2.252, -2.512), (0.661, -0.6006, -1.182), (0.9593, -0.8173, -0.7781), (0.4985, -1.101, -0.8566), (0.8966, -0.8921, -1.512), (1.195, -1.109, -1.109), (0.7342, -1.392, -1.187), (1.132, -1.184, -1.843), (1.431, -1.4, -1.44), (0.9698, -1.684, -1.518), (1.368, -1.475, -2.174), (1.666, -1.692, -1.771), (1.205, -1.975, -1.849), (1.604, -1.767, -2.505), (1.902, -1.984, -2.101), (1.441, -2.267, -2.18)], [], [(69, 70, 71), (84, 85, 86), (99, 100, 101), (114, 115, 116), (129, 130, 131), (144, 145, 146), (159, 160, 161), (174, 175, 176), (189, 190, 191), (204, 205, 206), (219, 220, 221), (234, 235, 236), (249, 250, 251), (264, 265, 266), (279, 280, 281), (294, 295, 296), (309, 310, 311), (324, 325, 326), (339, 340, 341), (354, 355, 356), (369, 370, 371), (384, 385, 386), (399, 400, 401), (414, 415, 416), (429, 430, 431), (444, 445, 446), (459, 460, 461), (474, 475, 476), (489, 490, 491), (504, 505, 506), (519, 520, 521), (534, 535, 536), (549, 550, 551), (564, 565, 566), (579, 580, 581), (594, 595, 596), (609, 610, 611), (624, 625, 626), (639, 640, 641), (654, 655, 656), (669, 670, 671), (684, 685, 686), (699, 700, 701), (714, 715, 716), (729, 730, 731), (744, 745, 746), (759, 760, 761), (774, 775, 776), (789, 790, 791), (804, 805, 806), (819, 820, 821), (834, 835, 836), (849, 850, 851), (864, 865, 866), (879, 880, 881), (894, 895, 896), (909, 910, 911), (924, 925, 926), (939, 940, 941), (954, 955, 956), (969, 970, 971), (984, 985, 986), (999, 1000, 1001), (1014, 1015, 1016), (1029, 1030, 1031), (1044, 1045, 1046), (1059, 1060, 1061), (1074, 1075, 1076), (1089, 1090, 1091), (1104, 1105, 1106), (1119, 1120, 1121), (1134, 1135, 1136), (1149, 1150, 1151), (1164, 1165, 1166), (1179, 1180, 1181), (1194, 1195, 1196), (1209, 1210, 1211), (1224, 1225, 1226), (1239, 1240, 1241), (54, 55, 56), (0, 13, 43, 42), (13, 12, 44, 43), (12, 0, 42, 44), (42, 43, 46, 45), (43, 44, 47, 46), (44, 42, 45, 47), (45, 46, 49, 48), (46, 47, 50, 49), (47, 45, 48, 50), (48, 49, 52, 51), (49, 50, 53, 52), (50, 48, 51, 53), (51, 52, 55, 54), (52, 53, 56, 55), (53, 51, 54, 56), (1, 13, 58, 57), (13, 15, 59, 58), (15, 1, 57, 59), (57, 58, 61, 60), (58, 59, 62, 61), (59, 57, 60, 62), (60, 61, 64, 63), (61, 62, 65, 64), (62, 60, 63, 65), (63, 64, 67, 66), (64, 65, 68, 67), (65, 63, 66, 68), (66, 67, 70, 69), (67, 68, 71, 70), (68, 66, 69, 71), (0, 12, 73, 72), (12, 17, 74, 73), (17, 0, 72, 74), (72, 73, 76, 75), (73, 74, 77, 76), (74, 72, 75, 77), (75, 76, 79, 78), (76, 77, 80, 79), (77, 75, 78, 80), (78, 79, 82, 81), (79, 80, 83, 82), (80, 78, 81, 83), (81, 82, 85, 84), (82, 83, 86, 85), (83, 81, 84, 86), (0, 17, 88, 87), (17, 19, 89, 88), (19, 0, 87, 89), (87, 88, 91, 90), (88, 89, 92, 91), (89, 87, 90, 92), (90, 91, 94, 93), (91, 92, 95, 94), (92, 90, 93, 95), (93, 94, 97, 96), (94, 95, 98, 97), (95, 93, 96, 98), (96, 97, 100, 99), (97, 98, 101, 100), (98, 96, 99, 101), (0, 19, 103, 102), (19, 16, 104, 103), (16, 0, 102, 104), (102, 103, 106, 105), (103, 104, 107, 106), (104, 102, 105, 107), (105, 106, 109, 108), (106, 107, 110, 109), (107, 105, 108, 110), (108, 109, 112, 111), (109, 110, 113, 112), (110, 108, 111, 113), (111, 112, 115, 114), (112, 113, 116, 115), (113, 111, 114, 116), (1, 15, 118, 117), (15, 22, 119, 118), (22, 1, 117, 119), (117, 118, 121, 120), (118, 119, 122, 121), (119, 117, 120, 122), (120, 121, 124, 123), (121, 122, 125, 124), (122, 120, 123, 125), (123, 124, 127, 126), (124, 125, 128, 127), (125, 123, 126, 128), (126, 127, 130, 129), (127, 128, 131, 130), (128, 126, 129, 131), (2, 14, 133, 132), (14, 24, 134, 133), (24, 2, 132, 134), (132, 133, 136, 135), (133, 134, 137, 136), (134, 132, 135, 137), (135, 136, 139, 138), (136, 137, 140, 139), (137, 135, 138, 140), (138, 139, 142, 141), (139, 140, 143, 142), (140, 138, 141, 143), (141, 142, 145, 144), (142, 143, 146, 145), (143, 141, 144, 146), (3, 18, 148, 147), (18, 26, 149, 148), (26, 3, 147, 149), (147, 148, 151, 150), (148, 149, 152, 151), (149, 147, 150, 152), (150, 151, 154, 153), (151, 152, 155, 154), (152, 150, 153, 155), (153, 154, 157, 156), (154, 155, 158, 157), (155, 153, 156, 158), (156, 157, 160, 159), (157, 158, 161, 160), (158, 156, 159, 161), (4, 20, 163, 162), (20, 28, 164, 163), (28, 4, 162, 164), (162, 163, 166, 165), (163, 164, 167, 166), (164, 162, 165, 167), (165, 166, 169, 168), (166, 167, 170, 169), (167, 165, 168, 170), (168, 169, 172, 171), (169, 170, 173, 172), (170, 168, 171, 173), (171, 172, 175, 174), (172, 173, 176, 175), (173, 171, 174, 176), (5, 21, 178, 177), (21, 30, 179, 178), (30, 5, 177, 179), (177, 178, 181, 180), (178, 179, 182, 181), (179, 177, 180, 182), (180, 181, 184, 183), (181, 182, 185, 184), (182, 180, 183, 185), (183, 184, 187, 186), (184, 185, 188, 187), (185, 183, 186, 188), (186, 187, 190, 189), (187, 188, 191, 190), (188, 186, 189, 191), (1, 22, 193, 192), (22, 25, 194, 193), (25, 1, 192, 194), (192, 193, 196, 195), (193, 194, 197, 196), (194, 192, 195, 197), (195, 196, 199, 198), (196, 197, 200, 199), (197, 195, 198, 200), (198, 199, 202, 201), (199, 200, 203, 202), (200, 198, 201, 203), (201, 202, 205, 204), (202, 203, 206, 205), (203, 201, 204, 206), (2, 24, 208, 207), (24, 27, 209, 208), (27, 2, 207, 209), (207, 208, 211, 210), (208, 209, 212, 211), (209, 207, 210, 212), (210, 211, 214, 213), (211, 212, 215, 214), (212, 210, 213, 215), (213, 214, 217, 216), (214, 215, 218, 217), (215, 213, 216, 218), (216, 217, 220, 219), (217, 218, 221, 220), (218, 216, 219, 221), (3, 26, 223, 222), (26, 29, 224, 223), (29, 3, 222, 224), (222, 223, 226, 225), (223, 224, 227, 226), (224, 222, 225, 227), (225, 226, 229, 228), (226, 227, 230, 229), (227, 225, 228, 230), (228, 229, 232, 231), (229, 230, 233, 232), (230, 228, 231, 233), (231, 232, 235, 234), (232, 233, 236, 235), (233, 231, 234, 236), (4, 28, 238, 237), (28, 31, 239, 238), (31, 4, 237, 239), (237, 238, 241, 240), (238, 239, 242, 241), (239, 237, 240, 242), (240, 241, 244, 243), (241, 242, 245, 244), (242, 240, 243, 245), (243, 244, 247, 246), (244, 245, 248, 247), (245, 243, 246, 248), (246, 247, 250, 249), (247, 248, 251, 250), (248, 246, 249, 251), (5, 30, 253, 252), (30, 23, 254, 253), (23, 5, 252, 254), (252, 253, 256, 255), (253, 254, 257, 256), (254, 252, 255, 257), (255, 256, 259, 258), (256, 257, 260, 259), (257, 255, 258, 260), (258, 259, 262, 261), (259, 260, 263, 262), (260, 258, 261, 263), (261, 262, 265, 264), (262, 263, 266, 265), (263, 261, 264, 266), (6, 32, 268, 267), (32, 37, 269, 268), (37, 6, 267, 269), (267, 268, 271, 270), (268, 269, 272, 271), (269, 267, 270, 272), (270, 271, 274, 273), (271, 272, 275, 274), (272, 270, 273, 275), (273, 274, 277, 276), (274, 275, 278, 277), (275, 273, 276, 278), (276, 277, 280, 279), (277, 278, 281, 280), (278, 276, 279, 281), (7, 33, 283, 282), (33, 39, 284, 283), (39, 7, 282, 284), (282, 283, 286, 285), (283, 284, 287, 286), (284, 282, 285, 287), (285, 286, 289, 288), (286, 287, 290, 289), (287, 285, 288, 290), (288, 289, 292, 291), (289, 290, 293, 292), (290, 288, 291, 293), (291, 292, 295, 294), (292, 293, 296, 295), (293, 291, 294, 296), (8, 34, 298, 297), (34, 40, 299, 298), (40, 8, 297, 299), (297, 298, 301, 300), (298, 299, 302, 301), (299, 297, 300, 302), (300, 301, 304, 303), (301, 302, 305, 304), (302, 300, 303, 305), (303, 304, 307, 306), (304, 305, 308, 307), (305, 303, 306, 308), (306, 307, 310, 309), (307, 308, 311, 310), (308, 306, 309, 311), (9, 35, 313, 312), (35, 41, 314, 313), (41, 9, 312, 314), (312, 313, 316, 315), (313, 314, 317, 316), (314, 312, 315, 317), (315, 316, 319, 318), (316, 317, 320, 319), (317, 315, 318, 320), (318, 319, 322, 321), (319, 320, 323, 322), (320, 318, 321, 323), (321, 322, 325, 324), (322, 323, 326, 325), (323, 321, 324, 326), (10, 36, 328, 327), (36, 38, 329, 328), (38, 10, 327, 329), (327, 328, 331, 330), (328, 329, 332, 331), (329, 327, 330, 332), (330, 331, 334, 333), (331, 332, 335, 334), (332, 330, 333, 335), (333, 334, 337, 336), (334, 335, 338, 337), (335, 333, 336, 338), (336, 337, 340, 339), (337, 338, 341, 340), (338, 336, 339, 341), (38, 41, 343, 342), (41, 11, 344, 343), (11, 38, 342, 344), (342, 343, 346, 345), (343, 344, 347, 346), (344, 342, 345, 347), (345, 346, 349, 348), (346, 347, 350, 349), (347, 345, 348, 350), (348, 349, 352, 351), (349, 350, 353, 352), (350, 348, 351, 353), (351, 352, 355, 354), (352, 353, 356, 355), (353, 351, 354, 356), (38, 36, 358, 357), (36, 41, 359, 358), (41, 38, 357, 359), (357, 358, 361, 360), (358, 359, 362, 361), (359, 357, 360, 362), (360, 361, 364, 363), (361, 362, 365, 364), (362, 360, 363, 365), (363, 364, 367, 366), (364, 365, 368, 367), (365, 363, 366, 368), (366, 367, 370, 369), (367, 368, 371, 370), (368, 366, 369, 371), (36, 9, 373, 372), (9, 41, 374, 373), (41, 36, 372, 374), (372, 373, 376, 375), (373, 374, 377, 376), (374, 372, 375, 377), (375, 376, 379, 378), (376, 377, 380, 379), (377, 375, 378, 380), (378, 379, 382, 381), (379, 380, 383, 382), (380, 378, 381, 383), (381, 382, 385, 384), (382, 383, 386, 385), (383, 381, 384, 386), (41, 40, 388, 387), (40, 11, 389, 388), (11, 41, 387, 389), (387, 388, 391, 390), (388, 389, 392, 391), (389, 387, 390, 392), (390, 391, 394, 393), (391, 392, 395, 394), (392, 390, 393, 395), (393, 394, 397, 396), (394, 395, 398, 397), (395, 393, 396, 398), (396, 397, 400, 399), (397, 398, 401, 400), (398, 396, 399, 401), (41, 35, 403, 402), (35, 40, 404, 403), (40, 41, 402, 404), (402, 403, 406, 405), (403, 404, 407, 406), (404, 402, 405, 407), (405, 406, 409, 408), (406, 407, 410, 409), (407, 405, 408, 410), (408, 409, 412, 411), (409, 410, 413, 412), (410, 408, 411, 413), (411, 412, 415, 414), (412, 413, 416, 415), (413, 411, 414, 416), (35, 8, 418, 417), (8, 40, 419, 418), (40, 35, 417, 419), (417, 418, 421, 420), (418, 419, 422, 421), (419, 417, 420, 422), (420, 421, 424, 423), (421, 422, 425, 424), (422, 420, 423, 425), (423, 424, 427, 426), (424, 425, 428, 427), (425, 423, 426, 428), (426, 427, 430, 429), (427, 428, 431, 430), (428, 426, 429, 431), (40, 39, 433, 432), (39, 11, 434, 433), (11, 40, 432, 434), (432, 433, 436, 435), (433, 434, 437, 436), (434, 432, 435, 437), (435, 436, 439, 438), (436, 437, 440, 439), (437, 435, 438, 440), (438, 439, 442, 441), (439, 440, 443, 442), (440, 438, 441, 443), (441, 442, 445, 444), (442, 443, 446, 445), (443, 441, 444, 446), (40, 34, 448, 447), (34, 39, 449, 448), (39, 40, 447, 449), (447, 448, 451, 450), (448, 449, 452, 451), (449, 447, 450, 452), (450, 451, 454, 453), (451, 452, 455, 454), (452, 450, 453, 455), (453, 454, 457, 456), (454, 455, 458, 457), (455, 453, 456, 458), (456, 457, 460, 459), (457, 458, 461, 460), (458, 456, 459, 461), (34, 7, 463, 462), (7, 39, 464, 463), (39, 34, 462, 464), (462, 463, 466, 465), (463, 464, 467, 466), (464, 462, 465, 467), (465, 466, 469, 468), (466, 467, 470, 469), (467, 465, 468, 470), (468, 469, 472, 471), (469, 470, 473, 472), (470, 468, 471, 473), (471, 472, 475, 474), (472, 473, 476, 475), (473, 471, 474, 476), (39, 37, 478, 477), (37, 11, 479, 478), (11, 39, 477, 479), (477, 478, 481, 480), (478, 479, 482, 481), (479, 477, 480, 482), (480, 481, 484, 483), (481, 482, 485, 484), (482, 480, 483, 485), (483, 484, 487, 486), (484, 485, 488, 487), (485, 483, 486, 488), (486, 487, 490, 489), (487, 488, 491, 490), (488, 486, 489, 491), (39, 33, 493, 492), (33, 37, 494, 493), (37, 39, 492, 494), (492, 493, 496, 495), (493, 494, 497, 496), (494, 492, 495, 497), (495, 496, 499, 498), (496, 497, 500, 499), (497, 495, 498, 500), (498, 499, 502, 501), (499, 500, 503, 502), (500, 498, 501, 503), (501, 502, 505, 504), (502, 503, 506, 505), (503, 501, 504, 506), (33, 6, 508, 507), (6, 37, 509, 508), (37, 33, 507, 509), (507, 508, 511, 510), (508, 509, 512, 511), (509, 507, 510, 512), (510, 511, 514, 513), (511, 512, 515, 514), (512, 510, 513, 515), (513, 514, 517, 516), (514, 515, 518, 517), (515, 513, 516, 518), (516, 517, 520, 519), (517, 518, 521, 520), (518, 516, 519, 521), (37, 38, 523, 522), (38, 11, 524, 523), (11, 37, 522, 524), (522, 523, 526, 525), (523, 524, 527, 526), (524, 522, 525, 527), (525, 526, 529, 528), (526, 527, 530, 529), (527, 525, 528, 530), (528, 529, 532, 531), (529, 530, 533, 532), (530, 528, 531, 533), (531, 532, 535, 534), (532, 533, 536, 535), (533, 531, 534, 536), (37, 32, 538, 537), (32, 38, 539, 538), (38, 37, 537, 539), (537, 538, 541, 540), (538, 539, 542, 541), (539, 537, 540, 542), (540, 541, 544, 543), (541, 542, 545, 544), (542, 540, 543, 545), (543, 544, 547, 546), (544, 545, 548, 547), (545, 543, 546, 548), (546, 547, 550, 549), (547, 548, 551, 550), (548, 546, 549, 551), (32, 10, 553, 552), (10, 38, 554, 553), (38, 32, 552, 554), (552, 553, 556, 555), (553, 554, 557, 556), (554, 552, 555, 557), (555, 556, 559, 558), (556, 557, 560, 559), (557, 555, 558, 560), (558, 559, 562, 561), (559, 560, 563, 562), (560, 558, 561, 563), (561, 562, 565, 564), (562, 563, 566, 565), (563, 561, 564, 566), (23, 36, 568, 567), (36, 10, 569, 568), (10, 23, 567, 569), (567, 568, 571, 570), (568, 569, 572, 571), (569, 567, 570, 572), (570, 571, 574, 573), (571, 572, 575, 574), (572, 570, 573, 575), (573, 574, 577, 576), (574, 575, 578, 577), (575, 573, 576, 578), (576, 577, 580, 579), (577, 578, 581, 580), (578, 576, 579, 581), (23, 30, 583, 582), (30, 36, 584, 583), (36, 23, 582, 584), (582, 583, 586, 585), (583, 584, 587, 586), (584, 582, 585, 587), (585, 586, 589, 588), (586, 587, 590, 589), (587, 585, 588, 590), (588, 589, 592, 591), (589, 590, 593, 592), (590, 588, 591, 593), (591, 592, 595, 594), (592, 593, 596, 595), (593, 591, 594, 596), (30, 9, 598, 597), (9, 36, 599, 598), (36, 30, 597, 599), (597, 598, 601, 600), (598, 599, 602, 601), (599, 597, 600, 602), (600, 601, 604, 603), (601, 602, 605, 604), (602, 600, 603, 605), (603, 604, 607, 606), (604, 605, 608, 607), (605, 603, 606, 608), (606, 607, 610, 609), (607, 608, 611, 610), (608, 606, 609, 611), (31, 35, 613, 612), (35, 9, 614, 613), (9, 31, 612, 614), (612, 613, 616, 615), (613, 614, 617, 616), (614, 612, 615, 617), (615, 616, 619, 618), (616, 617, 620, 619), (617, 615, 618, 620), (618, 619, 622, 621), (619, 620, 623, 622), (620, 618, 621, 623), (621, 622, 625, 624), (622, 623, 626, 625), (623, 621, 624, 626), (31, 28, 628, 627), (28, 35, 629, 628), (35, 31, 627, 629), (627, 628, 631, 630), (628, 629, 632, 631), (629, 627, 630, 632), (630, 631, 634, 633), (631, 632, 635, 634), (632, 630, 633, 635), (633, 634, 637, 636), (634, 635, 638, 637), (635, 633, 636, 638), (636, 637, 640, 639), (637, 638, 641, 640), (638, 636, 639, 641), (28, 8, 643, 642), (8, 35, 644, 643), (35, 28, 642, 644), (642, 643, 646, 645), (643, 644, 647, 646), (644, 642, 645, 647), (645, 646, 649, 648), (646, 647, 650, 649), (647, 645, 648, 650), (648, 649, 652, 651), (649, 650, 653, 652), (650, 648, 651, 653), (651, 652, 655, 654), (652, 653, 656, 655), (653, 651, 654, 656), (29, 34, 658, 657), (34, 8, 659, 658), (8, 29, 657, 659), (657, 658, 661, 660), (658, 659, 662, 661), (659, 657, 660, 662), (660, 661, 664, 663), (661, 662, 665, 664), (662, 660, 663, 665), (663, 664, 667, 666), (664, 665, 668, 667), (665, 663, 666, 668), (666, 667, 670, 669), (667, 668, 671, 670), (668, 666, 669, 671), (29, 26, 673, 672), (26, 34, 674, 673), (34, 29, 672, 674), (672, 673, 676, 675), (673, 674, 677, 676), (674, 672, 675, 677), (675, 676, 679, 678), (676, 677, 680, 679), (677, 675, 678, 680), (678, 679, 682, 681), (679, 680, 683, 682), (680, 678, 681, 683), (681, 682, 685, 684), (682, 683, 686, 685), (683, 681, 684, 686), (26, 7, 688, 687), (7, 34, 689, 688), (34, 26, 687, 689), (687, 688, 691, 690), (688, 689, 692, 691), (689, 687, 690, 692), (690, 691, 694, 693), (691, 692, 695, 694), (692, 690, 693, 695), (693, 694, 697, 696), (694, 695, 698, 697), (695, 693, 696, 698), (696, 697, 700, 699), (697, 698, 701, 700), (698, 696, 699, 701), (27, 33, 703, 702), (33, 7, 704, 703), (7, 27, 702, 704), (702, 703, 706, 705), (703, 704, 707, 706), (704, 702, 705, 707), (705, 706, 709, 708), (706, 707, 710, 709), (707, 705, 708, 710), (708, 709, 712, 711), (709, 710, 713, 712), (710, 708, 711, 713), (711, 712, 715, 714), (712, 713, 716, 715), (713, 711, 714, 716), (27, 24, 718, 717), (24, 33, 719, 718), (33, 27, 717, 719), (717, 718, 721, 720), (718, 719, 722, 721), (719, 717, 720, 722), (720, 721, 724, 723), (721, 722, 725, 724), (722, 720, 723, 725), (723, 724, 727, 726), (724, 725, 728, 727), (725, 723, 726, 728), (726, 727, 730, 729), (727, 728, 731, 730), (728, 726, 729, 731), (24, 6, 733, 732), (6, 33, 734, 733), (33, 24, 732, 734), (732, 733, 736, 735), (733, 734, 737, 736), (734, 732, 735, 737), (735, 736, 739, 738), (736, 737, 740, 739), (737, 735, 738, 740), (738, 739, 742, 741), (739, 740, 743, 742), (740, 738, 741, 743), (741, 742, 745, 744), (742, 743, 746, 745), (743, 741, 744, 746), (25, 32, 748, 747), (32, 6, 749, 748), (6, 25, 747, 749), (747, 748, 751, 750), (748, 749, 752, 751), (749, 747, 750, 752), (750, 751, 754, 753), (751, 752, 755, 754), (752, 750, 753, 755), (753, 754, 757, 756), (754, 755, 758, 757), (755, 753, 756, 758), (756, 757, 760, 759), (757, 758, 761, 760), (758, 756, 759, 761), (25, 22, 763, 762), (22, 32, 764, 763), (32, 25, 762, 764), (762, 763, 766, 765), (763, 764, 767, 766), (764, 762, 765, 767), (765, 766, 769, 768), (766, 767, 770, 769), (767, 765, 768, 770), (768, 769, 772, 771), (769, 770, 773, 772), (770, 768, 771, 773), (771, 772, 775, 774), (772, 773, 776, 775), (773, 771, 774, 776), (22, 10, 778, 777), (10, 32, 779, 778), (32, 22, 777, 779), (777, 778, 781, 780), (778, 779, 782, 781), (779, 777, 780, 782), (780, 781, 784, 783), (781, 782, 785, 784), (782, 780, 783, 785), (783, 784, 787, 786), (784, 785, 788, 787), (785, 783, 786, 788), (786, 787, 790, 789), (787, 788, 791, 790), (788, 786, 789, 791), (30, 31, 793, 792), (31, 9, 794, 793), (9, 30, 792, 794), (792, 793, 796, 795), (793, 794, 797, 796), (794, 792, 795, 797), (795, 796, 799, 798), (796, 797, 800, 799), (797, 795, 798, 800), (798, 799, 802, 801), (799, 800, 803, 802), (800, 798, 801, 803), (801, 802, 805, 804), (802, 803, 806, 805), (803, 801, 804, 806), (30, 21, 808, 807), (21, 31, 809, 808), (31, 30, 807, 809), (807, 808, 811, 810), (808, 809, 812, 811), (809, 807, 810, 812), (810, 811, 814, 813), (811, 812, 815, 814), (812, 810, 813, 815), (813, 814, 817, 816), (814, 815, 818, 817), (815, 813, 816, 818), (816, 817, 820, 819), (817, 818, 821, 820), (818, 816, 819, 821), (21, 4, 823, 822), (4, 31, 824, 823), (31, 21, 822, 824), (822, 823, 826, 825), (823, 824, 827, 826), (824, 822, 825, 827), (825, 826, 829, 828), (826, 827, 830, 829), (827, 825, 828, 830), (828, 829, 832, 831), (829, 830, 833, 832), (830, 828, 831, 833), (831, 832, 835, 834), (832, 833, 836, 835), (833, 831, 834, 836), (28, 29, 838, 837), (29, 8, 839, 838), (8, 28, 837, 839), (837, 838, 841, 840), (838, 839, 842, 841), (839, 837, 840, 842), (840, 841, 844, 843), (841, 842, 845, 844), (842, 840, 843, 845), (843, 844, 847, 846), (844, 845, 848, 847), (845, 843, 846, 848), (846, 847, 850, 849), (847, 848, 851, 850), (848, 846, 849, 851), (28, 20, 853, 852), (20, 29, 854, 853), (29, 28, 852, 854), (852, 853, 856, 855), (853, 854, 857, 856), (854, 852, 855, 857), (855, 856, 859, 858), (856, 857, 860, 859), (857, 855, 858, 860), (858, 859, 862, 861), (859, 860, 863, 862), (860, 858, 861, 863), (861, 862, 865, 864), (862, 863, 866, 865), (863, 861, 864, 866), (20, 3, 868, 867), (3, 29, 869, 868), (29, 20, 867, 869), (867, 868, 871, 870), (868, 869, 872, 871), (869, 867, 870, 872), (870, 871, 874, 873), (871, 872, 875, 874), (872, 870, 873, 875), (873, 874, 877, 876), (874, 875, 878, 877), (875, 873, 876, 878), (876, 877, 880, 879), (877, 878, 881, 880), (878, 876, 879, 881), (26, 27, 883, 882), (27, 7, 884, 883), (7, 26, 882, 884), (882, 883, 886, 885), (883, 884, 887, 886), (884, 882, 885, 887), (885, 886, 889, 888), (886, 887, 890, 889), (887, 885, 888, 890), (888, 889, 892, 891), (889, 890, 893, 892), (890, 888, 891, 893), (891, 892, 895, 894), (892, 893, 896, 895), (893, 891, 894, 896), (26, 18, 898, 897), (18, 27, 899, 898), (27, 26, 897, 899), (897, 898, 901, 900), (898, 899, 902, 901), (899, 897, 900, 902), (900, 901, 904, 903), (901, 902, 905, 904), (902, 900, 903, 905), (903, 904, 907, 906), (904, 905, 908, 907), (905, 903, 906, 908), (906, 907, 910, 909), (907, 908, 911, 910), (908, 906, 909, 911), (18, 2, 913, 912), (2, 27, 914, 913), (27, 18, 912, 914), (912, 913, 916, 915), (913, 914, 917, 916), (914, 912, 915, 917), (915, 916, 919, 918), (916, 917, 920, 919), (917, 915, 918, 920), (918, 919, 922, 921), (919, 920, 923, 922), (920, 918, 921, 923), (921, 922, 925, 924), (922, 923, 926, 925), (923, 921, 924, 926), (24, 25, 928, 927), (25, 6, 929, 928), (6, 24, 927, 929), (927, 928, 931, 930), (928, 929, 932, 931), (929, 927, 930, 932), (930, 931, 934, 933), (931, 932, 935, 934), (932, 930, 933, 935), (933, 934, 937, 936), (934, 935, 938, 937), (935, 933, 936, 938), (936, 937, 940, 939), (937, 938, 941, 940), (938, 936, 939, 941), (24, 14, 943, 942), (14, 25, 944, 943), (25, 24, 942, 944), (942, 943, 946, 945), (943, 944, 947, 946), (944, 942, 945, 947), (945, 946, 949, 948), (946, 947, 950, 949), (947, 945, 948, 950), (948, 949, 952, 951), (949, 950, 953, 952), (950, 948, 951, 953), (951, 952, 955, 954), (952, 953, 956, 955), (953, 951, 954, 956), (14, 1, 958, 957), (1, 25, 959, 958), (25, 14, 957, 959), (957, 958, 961, 960), (958, 959, 962, 961), (959, 957, 960, 962), (960, 961, 964, 963), (961, 962, 965, 964), (962, 960, 963, 965), (963, 964, 967, 966), (964, 965, 968, 967), (965, 963, 966, 968), (966, 967, 970, 969), (967, 968, 971, 970), (968, 966, 969, 971), (22, 23, 973, 972), (23, 10, 974, 973), (10, 22, 972, 974), (972, 973, 976, 975), (973, 974, 977, 976), (974, 972, 975, 977), (975, 976, 979, 978), (976, 977, 980, 979), (977, 975, 978, 980), (978, 979, 982, 981), (979, 980, 983, 982), (980, 978, 981, 983), (981, 982, 985, 984), (982, 983, 986, 985), (983, 981, 984, 986), (22, 15, 988, 987), (15, 23, 989, 988), (23, 22, 987, 989), (987, 988, 991, 990), (988, 989, 992, 991), (989, 987, 990, 992), (990, 991, 994, 993), (991, 992, 995, 994), (992, 990, 993, 995), (993, 994, 997, 996), (994, 995, 998, 997), (995, 993, 996, 998), (996, 997, 1000, 999), (997, 998, 1001, 1000), (998, 996, 999, 1001), (15, 5, 1003, 1002), (5, 23, 1004, 1003), (23, 15, 1002, 1004), (1002, 1003, 1006, 1005), (1003, 1004, 1007, 1006), (1004, 1002, 1005, 1007), (1005, 1006, 1009, 1008), (1006, 1007, 1010, 1009), (1007, 1005, 1008, 1010), (1008, 1009, 1012, 1011), (1009, 1010, 1013, 1012), (1010, 1008, 1011, 1013), (1011, 1012, 1015, 1014), (1012, 1013, 1016, 1015), (1013, 1011, 1014, 1016), (16, 21, 1018, 1017), (21, 5, 1019, 1018), (5, 16, 1017, 1019), (1017, 1018, 1021, 1020), (1018, 1019, 1022, 1021), (1019, 1017, 1020, 1022), (1020, 1021, 1024, 1023), (1021, 1022, 1025, 1024), (1022, 1020, 1023, 1025), (1023, 1024, 1027, 1026), (1024, 1025, 1028, 1027), (1025, 1023, 1026, 1028), (1026, 1027, 1030, 1029), (1027, 1028, 1031, 1030), (1028, 1026, 1029, 1031), (16, 19, 1033, 1032), (19, 21, 1034, 1033), (21, 16, 1032, 1034), (1032, 1033, 1036, 1035), (1033, 1034, 1037, 1036), (1034, 1032, 1035, 1037), (1035, 1036, 1039, 1038), (1036, 1037, 1040, 1039), (1037, 1035, 1038, 1040), (1038, 1039, 1042, 1041), (1039, 1040, 1043, 1042), (1040, 1038, 1041, 1043), (1041, 1042, 1045, 1044), (1042, 1043, 1046, 1045), (1043, 1041, 1044, 1046), (19, 4, 1048, 1047), (4, 21, 1049, 1048), (21, 19, 1047, 1049), (1047, 1048, 1051, 1050), (1048, 1049, 1052, 1051), (1049, 1047, 1050, 1052), (1050, 1051, 1054, 1053), (1051, 1052, 1055, 1054), (1052, 1050, 1053, 1055), (1053, 1054, 1057, 1056), (1054, 1055, 1058, 1057), (1055, 1053, 1056, 1058), (1056, 1057, 1060, 1059), (1057, 1058, 1061, 1060), (1058, 1056, 1059, 1061), (19, 20, 1063, 1062), (20, 4, 1064, 1063), (4, 19, 1062, 1064), (1062, 1063, 1066, 1065), (1063, 1064, 1067, 1066), (1064, 1062, 1065, 1067), (1065, 1066, 1069, 1068), (1066, 1067, 1070, 1069), (1067, 1065, 1068, 1070), (1068, 1069, 1072, 1071), (1069, 1070, 1073, 1072), (1070, 1068, 1071, 1073), (1071, 1072, 1075, 1074), (1072, 1073, 1076, 1075), (1073, 1071, 1074, 1076), (19, 17, 1078, 1077), (17, 20, 1079, 1078), (20, 19, 1077, 1079), (1077, 1078, 1081, 1080), (1078, 1079, 1082, 1081), (1079, 1077, 1080, 1082), (1080, 1081, 1084, 1083), (1081, 1082, 1085, 1084), (1082, 1080, 1083, 1085), (1083, 1084, 1087, 1086), (1084, 1085, 1088, 1087), (1085, 1083, 1086, 1088), (1086, 1087, 1090, 1089), (1087, 1088, 1091, 1090), (1088, 1086, 1089, 1091), (17, 3, 1093, 1092), (3, 20, 1094, 1093), (20, 17, 1092, 1094), (1092, 1093, 1096, 1095), (1093, 1094, 1097, 1096), (1094, 1092, 1095, 1097), (1095, 1096, 1099, 1098), (1096, 1097, 1100, 1099), (1097, 1095, 1098, 1100), (1098, 1099, 1102, 1101), (1099, 1100, 1103, 1102), (1100, 1098, 1101, 1103), (1101, 1102, 1105, 1104), (1102, 1103, 1106, 1105), (1103, 1101, 1104, 1106), (17, 18, 1108, 1107), (18, 3, 1109, 1108), (3, 17, 1107, 1109), (1107, 1108, 1111, 1110), (1108, 1109, 1112, 1111), (1109, 1107, 1110, 1112), (1110, 1111, 1114, 1113), (1111, 1112, 1115, 1114), (1112, 1110, 1113, 1115), (1113, 1114, 1117, 1116), (1114, 1115, 1118, 1117), (1115, 1113, 1116, 1118), (1116, 1117, 1120, 1119), (1117, 1118, 1121, 1120), (1118, 1116, 1119, 1121), (17, 12, 1123, 1122), (12, 18, 1124, 1123), (18, 17, 1122, 1124), (1122, 1123, 1126, 1125), (1123, 1124, 1127, 1126), (1124, 1122, 1125, 1127), (1125, 1126, 1129, 1128), (1126, 1127, 1130, 1129), (1127, 1125, 1128, 1130), (1128, 1129, 1132, 1131), (1129, 1130, 1133, 1132), (1130, 1128, 1131, 1133), (1131, 1132, 1135, 1134), (1132, 1133, 1136, 1135), (1133, 1131, 1134, 1136), (12, 2, 1138, 1137), (2, 18, 1139, 1138), (18, 12, 1137, 1139), (1137, 1138, 1141, 1140), (1138, 1139, 1142, 1141), (1139, 1137, 1140, 1142), (1140, 1141, 1144, 1143), (1141, 1142, 1145, 1144), (1142, 1140, 1143, 1145), (1143, 1144, 1147, 1146), (1144, 1145, 1148, 1147), (1145, 1143, 1146, 1148), (1146, 1147, 1150, 1149), (1147, 1148, 1151, 1150), (1148, 1146, 1149, 1151), (15, 16, 1153, 1152), (16, 5, 1154, 1153), (5, 15, 1152, 1154), (1152, 1153, 1156, 1155), (1153, 1154, 1157, 1156), (1154, 1152, 1155, 1157), (1155, 1156, 1159, 1158), (1156, 1157, 1160, 1159), (1157, 1155, 1158, 1160), (1158, 1159, 1162, 1161), (1159, 1160, 1163, 1162), (1160, 1158, 1161, 1163), (1161, 1162, 1165, 1164), (1162, 1163, 1166, 1165), (1163, 1161, 1164, 1166), (15, 13, 1168, 1167), (13, 16, 1169, 1168), (16, 15, 1167, 1169), (1167, 1168, 1171, 1170), (1168, 1169, 1172, 1171), (1169, 1167, 1170, 1172), (1170, 1171, 1174, 1173), (1171, 1172, 1175, 1174), (1172, 1170, 1173, 1175), (1173, 1174, 1177, 1176), (1174, 1175, 1178, 1177), (1175, 1173, 1176, 1178), (1176, 1177, 1180, 1179), (1177, 1178, 1181, 1180), (1178, 1176, 1179, 1181), (13, 0, 1183, 1182), (0, 16, 1184, 1183), (16, 13, 1182, 1184), (1182, 1183, 1186, 1185), (1183, 1184, 1187, 1186), (1184, 1182, 1185, 1187), (1185, 1186, 1189, 1188), (1186, 1187, 1190, 1189), (1187, 1185, 1188, 1190), (1188, 1189, 1192, 1191), (1189, 1190, 1193, 1192), (1190, 1188, 1191, 1193), (1191, 1192, 1195, 1194), (1192, 1193, 1196, 1195), (1193, 1191, 1194, 1196), (12, 14, 1198, 1197), (14, 2, 1199, 1198), (2, 12, 1197, 1199), (1197, 1198, 1201, 1200), (1198, 1199, 1202, 1201), (1199, 1197, 1200, 1202), (1200, 1201, 1204, 1203), (1201, 1202, 1205, 1204), (1202, 1200, 1203, 1205), (1203, 1204, 1207, 1206), (1204, 1205, 1208, 1207), (1205, 1203, 1206, 1208), (1206, 1207, 1210, 1209), (1207, 1208, 1211, 1210), (1208, 1206, 1209, 1211), (12, 13, 1213, 1212), (13, 14, 1214, 1213), (14, 12, 1212, 1214), (1212, 1213, 1216, 1215), (1213, 1214, 1217, 1216), (1214, 1212, 1215, 1217), (1215, 1216, 1219, 1218), (1216, 1217, 1220, 1219), (1217, 1215, 1218, 1220), (1218, 1219, 1222, 1221), (1219, 1220, 1223, 1222), (1220, 1218, 1221, 1223), (1221, 1222, 1225, 1224), (1222, 1223, 1226, 1225), (1223, 1221, 1224, 1226), (13, 1, 1228, 1227), (1, 14, 1229, 1228), (14, 13, 1227, 1229), (1227, 1228, 1231, 1230), (1228, 1229, 1232, 1231), (1229, 1227, 1230, 1232), (1230, 1231, 1234, 1233), (1231, 1232, 1235, 1234), (1232, 1230, 1233, 1235), (1233, 1234, 1237, 1236), (1234, 1235, 1238, 1237), (1235, 1233, 1236, 1238), (1236, 1237, 1240, 1239), (1237, 1238, 1241, 1240), (1238, 1236, 1239, 1241)])
me_icosphere.use_remesh_preserve_volume = False
me_icosphere.use_remesh_preserve_attributes = False
me_icosphere.use_mirror_vertex_groups = False
me_icosphere.update()

# ---- objects
ob_icosphere = bpy.data.objects.new('Icosphere', me_icosphere)

# ---- transforms, parenting, visibility, modifiers, constraints
ob_icosphere.location = (0.0, 0.0, 0.0)
ob_icosphere.scale = (0.1457, 0.1489, 0.1489)
ob_icosphere.lineart.crease_threshold = 0.0

# ---- collection membership
col_collection_1.objects.link(ob_icosphere)

# ---- scene / render settings (as saved in the file)
scene.frame_start = 1; scene.frame_end = 250; scene.frame_set(1)
scene.render.engine = 'BLENDER_EEVEE_NEXT'
scene.render.resolution_percentage = 50
scene.render.dither_intensity = 0.0
scene.cycles.use_denoising = False
scene.cycles.samples = 128
scene.cycles.sampling_pattern = 'TABULATED_SOBOL'
scene.cycles.light_sampling_threshold = 0.0
scene.cycles.use_adaptive_sampling = False
scene.cycles.use_light_tree = False
scene.cycles.blur_glossy = 0.0
scene.cycles.sample_clamp_indirect = 0.0
scene.view_settings.view_transform = 'Standard'
bpy.context.view_layer.update()

# ---- added for rendering (the .blend has no active camera and no usable light): camera, sun
cam_auto = bpy.data.cameras.new('AutoCamera')
cam_auto.lens = 50.0
cam_auto.sensor_width = 36.0
cam_auto.clip_end = 1000.0
ob_auto_camera = bpy.data.objects.new('AutoCamera', cam_auto)
scene.collection.objects.link(ob_auto_camera)
ob_auto_camera.location = (1.60254, -1.92304, 1.28203)
ob_auto_camera.rotation_euler = (1.09748, -7.21219e-08, 0.694738)
scene.camera = ob_auto_camera
light_auto_sun = bpy.data.lights.new('AutoSun', 'SUN')
light_auto_sun.energy = 3.0
light_auto_sun.angle = 0.0523599
ob_auto_sun = bpy.data.objects.new('AutoSun', light_auto_sun)
scene.collection.objects.link(ob_auto_sun)
ob_auto_sun.rotation_euler = (0.872665, 0.174533, 0.523599)
bpy.context.view_layer.update()
